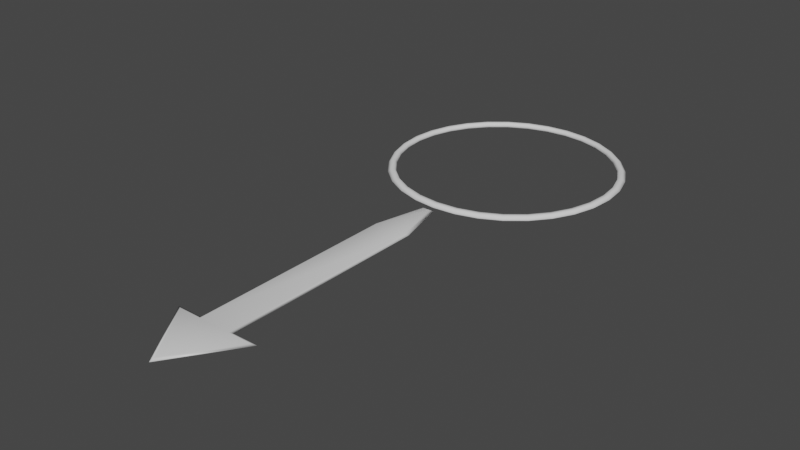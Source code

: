 # Source: ThrusterReticles.blend  (saved by Blender 2.80.75; exported with 4.5.12 LTS)
import bpy
from mathutils import Matrix  # noqa: F401  (used for matrix-valued properties, if any)

bpy.ops.wm.read_factory_settings(use_empty=True)
scene = bpy.context.scene
scene.name = 'Scene'

# ---- collections
col_collection = bpy.data.collections.new('Collection'); scene.collection.children.link(col_collection)

# ---- materials (node trees are filled in below, after node groups)
mat_material = bpy.data.materials.new('Material')
mat_material.alpha_threshold = 0.0
mat_material.use_transparent_shadow = False
mat_material.line_color = (0.0, 0.0, 0.0, 1.0)

# ---- material node trees
mat_material.use_nodes = True; mat_material.node_tree.nodes.clear()
_N = mat_material.node_tree.nodes; _L = mat_material.node_tree.links
n0 = _N.new('ShaderNodeOutputMaterial'); n0.name = 'Material Output'; n0.location = (300, 300)
n1 = _N.new('ShaderNodeBsdfPrincipled'); n1.name = 'Principled BSDF'; n1.location = (10, 300)
n1.distribution = 'GGX'
n1.subsurface_method = 'BURLEY'
n1.inputs[2].default_value = 0.4
n1.inputs[3].default_value = 1.45
n1.inputs[27].default_value = (0.0, 0.0, 0.0, 1.0)
n1.inputs[28].default_value = 1.0
_L.new(n1.outputs[0], n0.inputs[0])
n0.is_active_output = True

# ---- world
world_world = bpy.data.worlds.new('World'); scene.world = world_world
world_world.use_nodes = True; world_world.node_tree.nodes.clear()
_N = world_world.node_tree.nodes; _L = world_world.node_tree.links
n0 = _N.new('ShaderNodeOutputWorld'); n0.name = 'World Output'; n0.location = (300, 300)
n1 = _N.new('ShaderNodeBackground'); n1.name = 'Background'; n1.location = (10, 300)
n1.inputs[0].default_value = (0.05088, 0.05088, 0.05088, 1.0)
_L.new(n1.outputs[0], n0.inputs[0])
n0.is_active_output = True
world_world.color = (0.05088, 0.05088, 0.05088)
world_world.use_sun_shadow = False
world_world.sun_shadow_jitter_overblur = 0.0

# ---- meshes
me_cube = bpy.data.meshes.new('Cube')
me_cube.from_pydata([(0.25, -2.792, 0.025), (0.25, -2.792, -0.025), (0.0, -6.911, 0.025), (0.0, -6.911, -0.025), (-0.25, -2.792, 0.025), (-0.25, -2.792, -0.025), (0.0, -6.984, 0.0), (0.2925, -2.743, 0.0), (-0.25, -6.016, -0.025), (0.25, -6.016, 0.025), (-0.25, -6.016, 0.025), (0.25, -6.016, -0.025), (-0.6093, -6.016, -0.025), (0.6093, -6.016, 0.025), (-0.6093, -6.016, 0.025), (0.6093, -6.016, -0.025), (-0.2925, -2.743, 0.0), (0.2925, -5.969, 0.0), (-0.2925, -5.969, 0.0), (-0.6876, -5.969, 0.0), (0.6876, -5.969, 0.0), (0.05922, -1.983, 0.025), (0.05922, -1.983, -0.025), (-0.05922, -1.983, 0.025), (-0.05922, -1.983, -0.025), (0.09162, -1.934, 0.0), (-0.09162, -1.934, 0.0)], [], [(13, 14, 2), (11, 17, 20, 15), (18, 10, 4, 16), (12, 15, 3), (20, 13, 2, 6), (1, 5, 24, 22), (7, 0, 9, 17), (5, 1, 11, 8), (19, 14, 10, 18), (0, 4, 10, 9), (6, 2, 14, 19), (17, 9, 13, 20), (8, 11, 15, 12), (9, 10, 14, 13), (3, 6, 19, 12), (12, 19, 18, 8), (1, 7, 17, 11), (5, 16, 26, 24), (15, 20, 6, 3), (8, 18, 16, 5), (26, 23, 21, 25), (24, 26, 25, 22), (4, 0, 21, 23), (0, 7, 25, 21), (7, 1, 22, 25), (16, 4, 23, 26)])
me_cube.polygons.foreach_set('use_smooth', [True] * 26)
_uv = me_cube.uv_layers.new(name='UVMap')
_uv.uv.foreach_set('vector', [0.375, 0.1726, 0.625, 0.1726, 0.375, 0.25, 0.125, 0.6726, 0.25, 0.6726, 0.25, 0.6726, 0.125, 0.6726, 0.5, 0.5774, 0.625, 0.5774, 0.625, 0.75, 0.5, 0.75, 0.375, 0.9226, 0.625, 0.9226, 0.375, 1.0, 0.25, 0.6726, 0.375, 0.6726, 0.375, 0.75, 0.25, 0.75, 0.625, 0.75, 0.375, 0.75, 0.375, 0.75, 0.625, 0.75, 0.25, 0.5, 0.375, 0.5, 0.375, 0.6726, 0.25, 0.6726, 0.375, 0.75, 0.625, 0.75, 0.625, 0.9226, 0.375, 0.9226, 0.5, 0.5774, 0.625, 0.5774, 0.625, 0.5774, 0.5, 0.5774, 0.375, 0.0, 0.625, 0.0, 0.625, 0.1726, 0.375, 0.1726, 0.5, 0.5, 0.625, 0.5, 0.625, 0.5774, 0.5, 0.5774, 0.25, 0.6726, 0.375, 0.6726, 0.375, 0.6726, 0.25, 0.6726, 0.375, 0.9226, 0.625, 0.9226, 0.625, 0.9226, 0.375, 0.9226, 0.375, 0.1726, 0.625, 0.1726, 0.625, 0.1726, 0.375, 0.1726, 0.375, 0.5, 0.5, 0.5, 0.5, 0.5774, 0.375, 0.5774, 0.375, 0.5774, 0.5, 0.5774, 0.5, 0.5774, 0.375, 0.5774, 0.125, 0.5, 0.25, 0.5, 0.25, 0.6726, 0.125, 0.6726, 0.375, 0.75, 0.5, 0.75, 0.5, 0.75, 0.375, 0.75, 0.125, 0.6726, 0.25, 0.6726, 0.25, 0.75, 0.125, 0.75, 0.375, 0.5774, 0.5, 0.5774, 0.5, 0.75, 0.375, 0.75, 0.75, 0.5, 0.875, 0.5, 0.875, 0.75, 0.75, 0.75, 0.625, 0.5, 0.75, 0.5, 0.75, 0.75, 0.625, 0.75, 0.625, 0.0, 0.375, 0.0, 0.375, 0.0, 0.625, 0.0, 0.375, 0.5, 0.25, 0.5, 0.25, 0.5, 0.375, 0.5, 0.25, 0.5, 0.125, 0.5, 0.125, 0.5, 0.25, 0.5, 0.5, 0.75, 0.625, 0.75, 0.625, 0.75, 0.5, 0.75])
me_cube.materials.append(mat_material)
me_cube.use_remesh_preserve_volume = False
me_cube.use_remesh_preserve_attributes = False
me_cube.use_mirror_vertex_groups = False
me_cube.update()
me_circle = bpy.data.meshes.new('Circle')
me_circle.from_pydata([(2.26e-07, 1.734, -0.04373), (-0.3383, 1.701, -0.04373), (-0.6636, 1.602, -0.04373), (-0.9635, 1.442, -0.04373), (-1.226, 1.226, -0.04373), (-1.442, 0.9635, -0.04373), (-1.602, 0.6636, -0.04373), (-1.701, 0.3383, -0.04373), (-1.734, -4.426e-07, -0.04373), (-1.701, -0.3383, -0.04373), (-1.602, -0.6636, -0.04373), (-1.442, -0.9635, -0.04373), (-1.226, -1.226, -0.04373), (-0.9635, -1.442, -0.04373), (-0.6636, -1.602, -0.04373), (-0.3383, -1.701, -0.04373), (7.911e-07, -1.734, -0.04373), (0.3383, -1.701, -0.04373), (0.6636, -1.602, -0.04373), (0.9635, -1.442, -0.04373), (1.226, -1.226, -0.04373), (1.442, -0.9635, -0.04373), (1.602, -0.6636, -0.04373), (1.701, -0.3383, -0.04373), (1.734, 1.101e-06, -0.04373), (1.701, 0.3383, -0.04373), (1.602, 0.6636, -0.04373), (1.442, 0.9635, -0.04373), (1.226, 1.226, -0.04373), (0.9635, 1.442, -0.04373), (0.6636, 1.602, -0.04373), (0.3383, 1.701, -0.04373), (2.24e-07, 1.789, -0.04373), (-0.349, 1.754, -0.04373), (-0.6845, 1.653, -0.04373), (-0.9937, 1.487, -0.04373), (-1.265, 1.265, -0.04373), (-1.487, 0.9937, -0.04373), (-1.653, 0.6845, -0.04373), (-1.754, 0.349, -0.04373), (-1.789, -4.25e-07, -0.04373), (-1.754, -0.349, -0.04373), (-1.653, -0.6845, -0.04373), (-1.487, -0.9937, -0.04373), (-1.265, -1.265, -0.04373), (-0.9937, -1.487, -0.04373), (-0.6845, -1.653, -0.04373), (-0.349, -1.754, -0.04373), (8.069e-07, -1.789, -0.04373), (0.349, -1.754, -0.04373), (0.6845, -1.653, -0.04373), (0.9937, -1.487, -0.04373), (1.265, -1.265, -0.04373), (1.487, -0.9937, -0.04373), (1.653, -0.6845, -0.04373), (1.754, -0.349, -0.04373), (1.789, 1.167e-06, -0.04373), (1.754, 0.349, -0.04373), (1.653, 0.6845, -0.04373), (1.487, 0.9937, -0.04373), (1.265, 1.265, -0.04373), (0.9937, 1.487, -0.04373), (0.6845, 1.653, -0.04373), (0.349, 1.754, -0.04373), (-0.3383, 1.701, 0.04373), (2.26e-07, 1.734, 0.04373), (-0.6636, 1.602, 0.04373), (-0.9635, 1.442, 0.04373), (-1.226, 1.226, 0.04373), (-1.442, 0.9635, 0.04373), (-1.602, 0.6636, 0.04373), (-1.701, 0.3383, 0.04373), (-1.734, -4.426e-07, 0.04373), (-1.701, -0.3383, 0.04373), (-1.602, -0.6636, 0.04373), (-1.442, -0.9635, 0.04373), (-1.226, -1.226, 0.04373), (-0.9635, -1.442, 0.04373), (-0.6636, -1.602, 0.04373), (-0.3383, -1.701, 0.04373), (7.911e-07, -1.734, 0.04373), (0.3383, -1.701, 0.04373), (0.6636, -1.602, 0.04373), (0.9635, -1.442, 0.04373), (1.226, -1.226, 0.04373), (1.442, -0.9635, 0.04373), (1.602, -0.6636, 0.04373), (1.701, -0.3383, 0.04373), (1.734, 1.101e-06, 0.04373), (1.701, 0.3383, 0.04373), (1.602, 0.6636, 0.04373), (1.442, 0.9635, 0.04373), (1.226, 1.226, 0.04373), (0.9635, 1.442, 0.04373), (0.6636, 1.602, 0.04373), (0.3383, 1.701, 0.04373), (-0.349, 1.754, 0.04373), (2.24e-07, 1.789, 0.04373), (-0.6845, 1.653, 0.04373), (-0.9937, 1.487, 0.04373), (-1.265, 1.265, 0.04373), (-1.487, 0.9937, 0.04373), (-1.653, 0.6845, 0.04373), (-1.754, 0.349, 0.04373), (-1.789, -4.25e-07, 0.04373), (-1.754, -0.349, 0.04373), (-1.653, -0.6845, 0.04373), (-1.487, -0.9937, 0.04373), (-1.265, -1.265, 0.04373), (-0.9937, -1.487, 0.04373), (-0.6845, -1.653, 0.04373), (-0.349, -1.754, 0.04373), (8.069e-07, -1.789, 0.04373), (0.349, -1.754, 0.04373), (0.6845, -1.653, 0.04373), (0.9937, -1.487, 0.04373), (1.265, -1.265, 0.04373), (1.487, -0.9937, 0.04373), (1.653, -0.6845, 0.04373), (1.754, -0.349, 0.04373), (1.789, 1.167e-06, 0.04373), (1.754, 0.349, 0.04373), (1.653, 0.6845, 0.04373), (1.487, 0.9937, 0.04373), (1.265, 1.265, 0.04373), (0.9937, 1.487, 0.04373), (0.6845, 1.653, 0.04373), (0.349, 1.754, 0.04373), (0.359, -1.805, 0.0), (0.7042, -1.7, 0.0), (1.022, -1.53, 0.0), (1.301, -1.301, 0.0), (1.53, -1.022, 0.0), (1.7, -0.7042, 0.0), (1.805, -0.359, 0.0), (1.84, 1.207e-06, 0.0), (1.805, 0.359, 0.0), (1.7, 0.7042, 0.0), (1.53, 1.022, 0.0), (2.301e-07, 1.84, 0.0), (-0.359, 1.805, 0.0), (1.301, 1.301, 0.0), (-0.7042, 1.7, 0.0), (1.022, 1.53, 0.0), (-1.022, 1.53, 0.0), (0.7042, 1.7, 0.0), (-1.301, 1.301, 0.0), (0.359, 1.805, 0.0), (-1.53, 1.022, 0.0), (-1.7, 0.7042, 0.0), (-1.805, 0.359, 0.0), (-1.84, -4.309e-07, 0.0), (-1.805, -0.359, 0.0), (-1.7, -0.7042, 0.0), (-1.53, -1.022, 0.0), (-1.301, -1.301, 0.0), (-1.022, -1.53, 0.0), (-0.7042, -1.7, 0.0), (-0.359, -1.805, 0.0), (8.297e-07, -1.84, 0.0), (1.704, 1.063e-06, 0.0), (1.672, -0.3325, 0.0), (1.672, 0.3325, 0.0), (1.575, 0.6522, 0.0), (1.417, 0.9469, 0.0), (-0.3325, 1.672, 0.0), (2.223e-07, 1.704, 0.0), (1.205, 1.205, 0.0), (-0.6522, 1.575, 0.0), (0.9469, 1.417, 0.0), (-0.9469, 1.417, 0.0), (0.6522, 1.575, 0.0), (-1.205, 1.205, 0.0), (0.3325, 1.672, 0.0), (-1.417, 0.9469, 0.0), (-1.575, 0.6522, 0.0), (-1.672, 0.3325, 0.0), (-1.704, -4.538e-07, 0.0), (-1.672, -0.3325, 0.0), (-1.575, -0.6522, 0.0), (-1.417, -0.9469, 0.0), (-1.205, -1.205, 0.0), (-0.9469, -1.417, 0.0), (-0.6522, -1.575, 0.0), (-0.3325, -1.672, 0.0), (7.776e-07, -1.704, 0.0), (0.3325, -1.672, 0.0), (0.6522, -1.575, 0.0), (0.9469, -1.417, 0.0), (1.205, -1.205, 0.0), (1.417, -0.9469, 0.0), (1.575, -0.6522, 0.0)], [], [(18, 19, 51, 50), (5, 6, 38, 37), (19, 20, 52, 51), (6, 7, 39, 38), (20, 21, 53, 52), (7, 8, 40, 39), (21, 22, 54, 53), (8, 9, 41, 40), (22, 23, 55, 54), (9, 10, 42, 41), (23, 24, 56, 55), (10, 11, 43, 42), (24, 25, 57, 56), (11, 12, 44, 43), (25, 26, 58, 57), (12, 13, 45, 44), (26, 27, 59, 58), (13, 14, 46, 45), (0, 1, 33, 32), (27, 28, 60, 59), (14, 15, 47, 46), (1, 2, 34, 33), (28, 29, 61, 60), (15, 16, 48, 47), (2, 3, 35, 34), (29, 30, 62, 61), (16, 17, 49, 48), (3, 4, 36, 35), (30, 31, 63, 62), (17, 18, 50, 49), (4, 5, 37, 36), (31, 0, 32, 63), (82, 114, 115, 83), (69, 101, 102, 70), (83, 115, 116, 84), (70, 102, 103, 71), (84, 116, 117, 85), (71, 103, 104, 72), (85, 117, 118, 86), (72, 104, 105, 73), (86, 118, 119, 87), (73, 105, 106, 74), (87, 119, 120, 88), (74, 106, 107, 75), (88, 120, 121, 89), (75, 107, 108, 76), (89, 121, 122, 90), (76, 108, 109, 77), (90, 122, 123, 91), (77, 109, 110, 78), (65, 97, 96, 64), (91, 123, 124, 92), (78, 110, 111, 79), (64, 96, 98, 66), (92, 124, 125, 93), (79, 111, 112, 80), (66, 98, 99, 67), (93, 125, 126, 94), (80, 112, 113, 81), (67, 99, 100, 68), (94, 126, 127, 95), (81, 113, 114, 82), (68, 100, 101, 69), (95, 127, 97, 65), (129, 114, 113, 128), (161, 87, 88, 160), (130, 115, 114, 129), (160, 88, 89, 162), (131, 116, 115, 130), (162, 89, 90, 163), (132, 117, 116, 131), (163, 90, 91, 164), (166, 65, 64, 165), (133, 118, 117, 132), (164, 91, 92, 167), (165, 64, 66, 168), (134, 119, 118, 133), (167, 92, 93, 169), (168, 66, 67, 170), (135, 120, 119, 134), (169, 93, 94, 171), (170, 67, 68, 172), (136, 121, 120, 135), (171, 94, 95, 173), (172, 68, 69, 174), (137, 122, 121, 136), (173, 95, 65, 166), (174, 69, 70, 175), (138, 123, 122, 137), (140, 96, 97, 139), (175, 70, 71, 176), (141, 124, 123, 138), (142, 98, 96, 140), (176, 71, 72, 177), (143, 125, 124, 141), (144, 99, 98, 142), (177, 72, 73, 178), (145, 126, 125, 143), (146, 100, 99, 144), (178, 73, 74, 179), (147, 127, 126, 145), (148, 101, 100, 146), (179, 74, 75, 180), (139, 97, 127, 147), (149, 102, 101, 148), (180, 75, 76, 181), (150, 103, 102, 149), (181, 76, 77, 182), (151, 104, 103, 150), (182, 77, 78, 183), (152, 105, 104, 151), (183, 78, 79, 184), (153, 106, 105, 152), (184, 79, 80, 185), (154, 107, 106, 153), (185, 80, 81, 186), (155, 108, 107, 154), (186, 81, 82, 187), (156, 109, 108, 155), (187, 82, 83, 188), (157, 110, 109, 156), (188, 83, 84, 189), (158, 111, 110, 157), (189, 84, 85, 190), (159, 112, 111, 158), (190, 85, 86, 191), (128, 113, 112, 159), (191, 86, 87, 161), (49, 128, 159, 48), (48, 159, 158, 47), (47, 158, 157, 46), (46, 157, 156, 45), (45, 156, 155, 44), (44, 155, 154, 43), (43, 154, 153, 42), (42, 153, 152, 41), (41, 152, 151, 40), (40, 151, 150, 39), (39, 150, 149, 38), (38, 149, 148, 37), (32, 139, 147, 63), (37, 148, 146, 36), (63, 147, 145, 62), (36, 146, 144, 35), (62, 145, 143, 61), (35, 144, 142, 34), (61, 143, 141, 60), (34, 142, 140, 33), (60, 141, 138, 59), (33, 140, 139, 32), (59, 138, 137, 58), (58, 137, 136, 57), (57, 136, 135, 56), (56, 135, 134, 55), (55, 134, 133, 54), (54, 133, 132, 53), (53, 132, 131, 52), (52, 131, 130, 51), (51, 130, 129, 50), (50, 129, 128, 49), (22, 191, 161, 23), (21, 190, 191, 22), (20, 189, 190, 21), (19, 188, 189, 20), (18, 187, 188, 19), (17, 186, 187, 18), (16, 185, 186, 17), (15, 184, 185, 16), (14, 183, 184, 15), (13, 182, 183, 14), (12, 181, 182, 13), (11, 180, 181, 12), (10, 179, 180, 11), (9, 178, 179, 10), (8, 177, 178, 9), (7, 176, 177, 8), (6, 175, 176, 7), (5, 174, 175, 6), (31, 173, 166, 0), (4, 172, 174, 5), (30, 171, 173, 31), (3, 170, 172, 4), (29, 169, 171, 30), (2, 168, 170, 3), (28, 167, 169, 29), (1, 165, 168, 2), (27, 164, 167, 28), (0, 166, 165, 1), (26, 163, 164, 27), (25, 162, 163, 26), (24, 160, 162, 25), (23, 161, 160, 24)])
me_circle.polygons.foreach_set('use_smooth', [True] * 192)
_uv = me_circle.uv_layers.new(name='UVMap')
_uv.uv.foreach_set('vector', [0.0, 0.0, 0.0, 0.0, 0.0, 0.0, 0.0, 0.0, 0.0, 0.0, 0.0, 0.0, 0.0, 0.0, 0.0, 0.0, 0.0, 0.0, 0.0, 0.0, 0.0, 0.0, 0.0, 0.0, 0.0, 0.0, 0.0, 0.0, 0.0, 0.0, 0.0, 0.0, 0.0, 0.0, 0.0, 0.0, 0.0, 0.0, 0.0, 0.0, 0.0, 0.0, 0.0, 0.0, 0.0, 0.0, 0.0, 0.0, 0.0, 0.0, 0.0, 0.0, 0.0, 0.0, 0.0, 0.0, 0.0, 0.0, 0.0, 0.0, 0.0, 0.0, 0.0, 0.0, 0.0, 0.0, 0.0, 0.0, 0.0, 0.0, 0.0, 0.0, 0.0, 0.0, 0.0, 0.0, 0.0, 0.0, 0.0, 0.0, 0.0, 0.0, 0.0, 0.0, 0.0, 0.0, 0.0, 0.0, 0.0, 0.0, 0.0, 0.0, 0.0, 0.0, 0.0, 0.0, 0.0, 0.0, 0.0, 0.0, 0.0, 0.0, 0.0, 0.0, 0.0, 0.0, 0.0, 0.0, 0.0, 0.0, 0.0, 0.0, 0.0, 0.0, 0.0, 0.0, 0.0, 0.0, 0.0, 0.0, 0.0, 0.0, 0.0, 0.0, 0.0, 0.0, 0.0, 0.0, 0.0, 0.0, 0.0, 0.0, 0.0, 0.0, 0.0, 0.0, 0.0, 0.0, 0.0, 0.0, 0.0, 0.0, 0.0, 0.0, 0.0, 0.0, 0.0, 0.0, 0.0, 0.0, 0.0, 0.0, 0.0, 0.0, 0.0, 0.0, 0.0, 0.0, 0.0, 0.0, 0.0, 0.0, 0.0, 0.0, 0.0, 0.0, 0.0, 0.0, 0.0, 0.0, 0.0, 0.0, 0.0, 0.0, 0.0, 0.0, 0.0, 0.0, 0.0, 0.0, 0.0, 0.0, 0.0, 0.0, 0.0, 0.0, 0.0, 0.0, 0.0, 0.0, 0.0, 0.0, 0.0, 0.0, 0.0, 0.0, 0.0, 0.0, 0.0, 0.0, 0.0, 0.0, 0.0, 0.0, 0.0, 0.0, 0.0, 0.0, 0.0, 0.0, 0.0, 0.0, 0.0, 0.0, 0.0, 0.0, 0.0, 0.0, 0.0, 0.0, 0.0, 0.0, 0.0, 0.0, 0.0, 0.0, 0.0, 0.0, 0.0, 0.0, 0.0, 0.0, 0.0, 0.0, 0.0, 0.0, 0.0, 0.0, 0.0, 0.0, 0.0, 0.0, 0.0, 0.0, 0.0, 0.0, 0.0, 0.0, 0.0, 0.0, 0.0, 0.0, 0.0, 0.0, 0.0, 0.0, 0.0, 0.0, 0.0, 0.0, 0.0, 0.0, 0.0, 0.0, 0.0, 0.0, 0.0, 0.0, 0.0, 0.0, 0.0, 0.0, 0.0, 0.0, 0.0, 0.0, 0.0, 0.0, 0.0, 0.0, 0.0, 0.0, 0.0, 0.0, 0.0, 0.0, 0.0, 0.0, 0.0, 0.0, 0.0, 0.0, 0.0, 0.0, 0.0, 0.0, 0.0, 0.0, 0.0, 0.0, 0.0, 0.0, 0.0, 0.0, 0.0, 0.0, 0.0, 0.0, 0.0, 0.0, 0.0, 0.0, 0.0, 0.0, 0.0, 0.0, 0.0, 0.0, 0.0, 0.0, 0.0, 0.0, 0.0, 0.0, 0.0, 0.0, 0.0, 0.0, 0.0, 0.0, 0.0, 0.0, 0.0, 0.0, 0.0, 0.0, 0.0, 0.0, 0.0, 0.0, 0.0, 0.0, 0.0, 0.0, 0.0, 0.0, 0.0, 0.0, 0.0, 0.0, 0.0, 0.0, 0.0, 0.0, 0.0, 0.0, 0.0, 0.0, 0.0, 0.0, 0.0, 0.0, 0.0, 0.0, 0.0, 0.0, 0.0, 0.0, 0.0, 0.0, 0.0, 0.0, 0.0, 0.0, 0.0, 0.0, 0.0, 0.0, 0.0, 0.0, 0.0, 0.0, 0.0, 0.0, 0.0, 0.0, 0.0, 0.0, 0.0, 0.0, 0.0, 0.0, 0.0, 0.0, 0.0, 0.0, 0.0, 0.0, 0.0, 0.0, 0.0, 0.0, 0.0, 0.0, 0.0, 0.0, 0.0, 0.0, 0.0, 0.0, 0.0, 0.0, 0.0, 0.0, 0.0, 0.0, 0.0, 0.0, 0.0, 0.0, 0.0, 0.0, 0.0, 0.0, 0.0, 0.0, 0.0, 0.0, 0.0, 0.0, 0.0, 0.0, 0.0, 0.0, 0.0, 0.0, 0.0, 0.0, 0.0, 0.0, 0.0, 0.0, 0.0, 0.0, 0.0, 0.0, 0.0, 0.0, 0.0, 0.0, 0.0, 0.0, 0.0, 0.0, 0.0, 0.0, 0.0, 0.0, 0.0, 0.0, 0.0, 0.0, 0.0, 0.0, 0.0, 0.0, 0.0, 0.0, 0.0, 0.0, 0.0, 0.0, 0.0, 0.0, 0.0, 0.0, 0.0, 0.0, 0.0, 0.0, 0.0, 0.0, 0.0, 0.0, 0.0, 0.0, 0.0, 0.0, 0.0, 0.0, 0.0, 0.0, 0.0, 0.0, 0.0, 0.0, 0.0, 0.0, 0.0, 0.0, 0.0, 0.0, 0.0, 0.0, 0.0, 0.0, 0.0, 0.0, 0.0, 0.0, 0.0, 0.0, 0.0, 0.0, 0.0, 0.0, 0.0, 0.0, 0.0, 0.0, 0.0, 0.0, 0.0, 0.0, 0.0, 0.0, 0.0, 0.0, 0.0, 0.0, 0.0, 0.0, 0.0, 0.0, 0.0, 0.0, 0.0, 0.0, 0.0, 0.0, 0.0, 0.0, 0.0, 0.0, 0.0, 0.0, 0.0, 0.0, 0.0, 0.0, 0.0, 0.0, 0.0, 0.0, 0.0, 0.0, 0.0, 0.0, 0.0, 0.0, 0.0, 0.0, 0.0, 0.0, 0.0, 0.0, 0.0, 0.0, 0.0, 0.0, 0.0, 0.0, 0.0, 0.0, 0.0, 0.0, 0.0, 0.0, 0.0, 0.0, 0.0, 0.0, 0.0, 0.0, 0.0, 0.0, 0.0, 0.0, 0.0, 0.0, 0.0, 0.0, 0.0, 0.0, 0.0, 0.0, 0.0, 0.0, 0.0, 0.0, 0.0, 0.0, 0.0, 0.0, 0.0, 0.0, 0.0, 0.0, 0.0, 0.0, 0.0, 0.0, 0.0, 0.0, 0.0, 0.0, 0.0, 0.0, 0.0, 0.0, 0.0, 0.0, 0.0, 0.0, 0.0, 0.0, 0.0, 0.0, 0.0, 0.0, 0.0, 0.0, 0.0, 0.0, 0.0, 0.0, 0.0, 0.0, 0.0, 0.0, 0.0, 0.0, 0.0, 0.0, 0.0, 0.0, 0.0, 0.0, 0.0, 0.0, 0.0, 0.0, 0.0, 0.0, 0.0, 0.0, 0.0, 0.0, 0.0, 0.0, 0.0, 0.0, 0.0, 0.0, 0.0, 0.0, 0.0, 0.0, 0.0, 0.0, 0.0, 0.0, 0.0, 0.0, 0.0, 0.0, 0.0, 0.0, 0.0, 0.0, 0.0, 0.0, 0.0, 0.0, 0.0, 0.0, 0.0, 0.0, 0.0, 0.0, 0.0, 0.0, 0.0, 0.0, 0.0, 0.0, 0.0, 0.0, 0.0, 0.0, 0.0, 0.0, 0.0, 0.0, 0.0, 0.0, 0.0, 0.0, 0.0, 0.0, 0.0, 0.0, 0.0, 0.0, 0.0, 0.0, 0.0, 0.0, 0.0, 0.0, 0.0, 0.0, 0.0, 0.0, 0.0, 0.0, 0.0, 0.0, 0.0, 0.0, 0.0, 0.0, 0.0, 0.0, 0.0, 0.0, 0.0, 0.0, 0.0, 0.0, 0.0, 0.0, 0.0, 0.0, 0.0, 0.0, 0.0, 0.0, 0.0, 0.0, 0.0, 0.0, 0.0, 0.0, 0.0, 0.0, 0.0, 0.0, 0.0, 0.0, 0.0, 0.0, 0.0, 0.0, 0.0, 0.0, 0.0, 0.0, 0.0, 0.0, 0.0, 0.0, 0.0, 0.0, 0.0, 0.0, 0.0, 0.0, 0.0, 0.0, 0.0, 0.0, 0.0, 0.0, 0.0, 0.0, 0.0, 0.0, 0.0, 0.0, 0.0, 0.0, 0.0, 0.0, 0.0, 0.0, 0.0, 0.0, 0.0, 0.0, 0.0, 0.0, 0.0, 0.0, 0.0, 0.0, 0.0, 0.0, 0.0, 0.0, 0.0, 0.0, 0.0, 0.0, 0.0, 0.0, 0.0, 0.0, 0.0, 0.0, 0.0, 0.0, 0.0, 0.0, 0.0, 0.0, 0.0, 0.0, 0.0, 0.0, 0.0, 0.0, 0.0, 0.0, 0.0, 0.0, 0.0, 0.0, 0.0, 0.0, 0.0, 0.0, 0.0, 0.0, 0.0, 0.0, 0.0, 0.0, 0.0, 0.0, 0.0, 0.0, 0.0, 0.0, 0.0, 0.0, 0.0, 0.0, 0.0, 0.0, 0.0, 0.0, 0.0, 0.0, 0.0, 0.0, 0.0, 0.0, 0.0, 0.0, 0.0, 0.0, 0.0, 0.0, 0.0, 0.0, 0.0, 0.0, 0.0, 0.0, 0.0, 0.0, 0.0, 0.0, 0.0, 0.0, 0.0, 0.0, 0.0, 0.0, 0.0, 0.0, 0.0, 0.0, 0.0, 0.0, 0.0, 0.0, 0.0, 0.0, 0.0, 0.0, 0.0, 0.0, 0.0, 0.0, 0.0, 0.0, 0.0, 0.0, 0.0, 0.0, 0.0, 0.0, 0.0, 0.0, 0.0, 0.0, 0.0, 0.0, 0.0, 0.0, 0.0, 0.0, 0.0, 0.0, 0.0, 0.0, 0.0, 0.0, 0.0, 0.0, 0.0, 0.0, 0.0, 0.0, 0.0, 0.0, 0.0, 0.0, 0.0, 0.0, 0.0, 0.0, 0.0, 0.0, 0.0, 0.0, 0.0, 0.0, 0.0, 0.0, 0.0, 0.0, 0.0, 0.0, 0.0, 0.0, 0.0, 0.0, 0.0, 0.0, 0.0, 0.0, 0.0, 0.0, 0.0, 0.0, 0.0, 0.0, 0.0, 0.0, 0.0, 0.0, 0.0, 0.0, 0.0, 0.0, 0.0, 0.0, 0.0, 0.0, 0.0, 0.0, 0.0, 0.0, 0.0, 0.0, 0.0, 0.0, 0.0, 0.0, 0.0, 0.0, 0.0, 0.0, 0.0, 0.0, 0.0, 0.0, 0.0, 0.0, 0.0, 0.0, 0.0, 0.0, 0.0, 0.0, 0.0, 0.0, 0.0, 0.0, 0.0, 0.0, 0.0, 0.0, 0.0, 0.0, 0.0, 0.0, 0.0, 0.0, 0.0, 0.0, 0.0, 0.0, 0.0, 0.0, 0.0, 0.0, 0.0, 0.0, 0.0, 0.0, 0.0, 0.0, 0.0, 0.0, 0.0, 0.0, 0.0, 0.0, 0.0, 0.0, 0.0, 0.0, 0.0, 0.0, 0.0, 0.0, 0.0, 0.0, 0.0, 0.0, 0.0, 0.0, 0.0, 0.0, 0.0, 0.0, 0.0, 0.0, 0.0, 0.0, 0.0, 0.0, 0.0, 0.0, 0.0, 0.0, 0.0, 0.0, 0.0, 0.0, 0.0, 0.0, 0.0, 0.0, 0.0, 0.0, 0.0, 0.0, 0.0, 0.0, 0.0, 0.0, 0.0, 0.0, 0.0, 0.0, 0.0, 0.0, 0.0, 0.0, 0.0, 0.0, 0.0, 0.0, 0.0, 0.0, 0.0, 0.0, 0.0, 0.0, 0.0, 0.0, 0.0, 0.0, 0.0, 0.0, 0.0, 0.0, 0.0, 0.0, 0.0, 0.0, 0.0, 0.0, 0.0, 0.0, 0.0, 0.0, 0.0, 0.0, 0.0, 0.0, 0.0, 0.0, 0.0, 0.0, 0.0, 0.0, 0.0, 0.0, 0.0, 0.0, 0.0, 0.0, 0.0, 0.0, 0.0, 0.0, 0.0, 0.0, 0.0, 0.0, 0.0, 0.0, 0.0, 0.0, 0.0, 0.0, 0.0, 0.0, 0.0, 0.0, 0.0, 0.0, 0.0, 0.0, 0.0, 0.0, 0.0, 0.0, 0.0, 0.0, 0.0, 0.0, 0.0, 0.0, 0.0, 0.0, 0.0, 0.0, 0.0, 0.0, 0.0, 0.0, 0.0, 0.0, 0.0, 0.0, 0.0, 0.0, 0.0, 0.0, 0.0, 0.0, 0.0, 0.0, 0.0, 0.0, 0.0, 0.0, 0.0, 0.0, 0.0, 0.0, 0.0, 0.0, 0.0, 0.0, 0.0, 0.0, 0.0, 0.0, 0.0, 0.0, 0.0, 0.0, 0.0, 0.0, 0.0, 0.0, 0.0, 0.0, 0.0, 0.0, 0.0, 0.0, 0.0, 0.0, 0.0, 0.0, 0.0, 0.0, 0.0, 0.0, 0.0, 0.0, 0.0, 0.0, 0.0, 0.0, 0.0, 0.0, 0.0, 0.0, 0.0, 0.0, 0.0, 0.0, 0.0, 0.0, 0.0, 0.0, 0.0, 0.0, 0.0, 0.0, 0.0, 0.0, 0.0, 0.0, 0.0, 0.0, 0.0, 0.0, 0.0, 0.0, 0.0, 0.0, 0.0, 0.0, 0.0, 0.0, 0.0, 0.0, 0.0, 0.0, 0.0, 0.0, 0.0, 0.0, 0.0, 0.0, 0.0, 0.0, 0.0, 0.0, 0.0, 0.0, 0.0, 0.0, 0.0, 0.0, 0.0, 0.0, 0.0, 0.0, 0.0, 0.0, 0.0, 0.0, 0.0, 0.0, 0.0, 0.0, 0.0, 0.0, 0.0, 0.0, 0.0, 0.0, 0.0, 0.0, 0.0, 0.0, 0.0, 0.0, 0.0, 0.0, 0.0, 0.0, 0.0, 0.0, 0.0, 0.0, 0.0, 0.0, 0.0, 0.0, 0.0, 0.0, 0.0, 0.0, 0.0, 0.0, 0.0, 0.0, 0.0, 0.0, 0.0, 0.0, 0.0, 0.0, 0.0, 0.0, 0.0, 0.0, 0.0, 0.0, 0.0, 0.0, 0.0, 0.0, 0.0, 0.0, 0.0, 0.0, 0.0, 0.0, 0.0, 0.0, 0.0, 0.0, 0.0, 0.0, 0.0, 0.0, 0.0, 0.0, 0.0, 0.0, 0.0, 0.0, 0.0, 0.0, 0.0, 0.0, 0.0, 0.0, 0.0, 0.0, 0.0, 0.0, 0.0, 0.0, 0.0, 0.0, 0.0, 0.0, 0.0, 0.0, 0.0, 0.0, 0.0, 0.0, 0.0, 0.0, 0.0, 0.0, 0.0, 0.0, 0.0, 0.0, 0.0, 0.0, 0.0, 0.0, 0.0, 0.0, 0.0, 0.0, 0.0, 0.0, 0.0, 0.0, 0.0, 0.0, 0.0, 0.0, 0.0, 0.0, 0.0, 0.0, 0.0, 0.0, 0.0, 0.0, 0.0, 0.0, 0.0, 0.0, 0.0, 0.0, 0.0, 0.0, 0.0, 0.0, 0.0, 0.0, 0.0, 0.0, 0.0, 0.0, 0.0, 0.0, 0.0, 0.0, 0.0, 0.0, 0.0, 0.0, 0.0, 0.0, 0.0, 0.0, 0.0, 0.0, 0.0, 0.0, 0.0, 0.0, 0.0, 0.0, 0.0, 0.0, 0.0, 0.0, 0.0, 0.0, 0.0, 0.0, 0.0, 0.0, 0.0, 0.0, 0.0, 0.0, 0.0, 0.0, 0.0, 0.0, 0.0, 0.0, 0.0, 0.0, 0.0, 0.0, 0.0, 0.0, 0.0, 0.0, 0.0, 0.0, 0.0, 0.0, 0.0, 0.0, 0.0, 0.0, 0.0, 0.0, 0.0, 0.0, 0.0, 0.0, 0.0, 0.0, 0.0, 0.0, 0.0, 0.0, 0.0, 0.0, 0.0, 0.0, 0.0, 0.0, 0.0, 0.0, 0.0, 0.0, 0.0, 0.0, 0.0, 0.0, 0.0, 0.0, 0.0, 0.0, 0.0, 0.0, 0.0, 0.0, 0.0, 0.0, 0.0, 0.0, 0.0, 0.0, 0.0, 0.0, 0.0, 0.0])
me_circle.use_remesh_preserve_volume = False
me_circle.use_remesh_preserve_attributes = False
me_circle.use_mirror_vertex_groups = False
me_circle.update()

# ---- objects
ob_flyreticle = bpy.data.objects.new('FlyReticle', me_cube)
ob_dashreticle = bpy.data.objects.new('DashReticle', me_circle)

# ---- transforms, parenting, visibility, modifiers, constraints
ob_flyreticle.location = (0.0, 0.0, 0.0)
ob_flyreticle.lock_rotations_4d = False
ob_flyreticle.empty_display_type = 'ARROWS'
ob_flyreticle.lineart.crease_threshold = 0.0
ob_dashreticle.location = (0.0, 0.0, 0.0)
ob_dashreticle.lineart.crease_threshold = 0.0

# ---- collection membership
col_collection.objects.link(ob_flyreticle)
col_collection.objects.link(ob_dashreticle)

# ---- scene / render settings (as saved in the file)
scene.frame_start = 1; scene.frame_end = 250; scene.frame_set(1)
scene.render.engine = 'BLENDER_EEVEE_NEXT'
scene.cycles.use_denoising = False
scene.cycles.samples = 128
scene.cycles.sampling_pattern = 'TABULATED_SOBOL'
scene.cycles.use_adaptive_sampling = False
scene.cycles.use_light_tree = False
scene.view_settings.view_transform = 'Filmic'
bpy.context.view_layer.update()

# ---- added for rendering (the .blend has no active camera and no usable light): camera, sun
cam_auto = bpy.data.cameras.new('AutoCamera')
cam_auto.lens = 50.0
cam_auto.sensor_width = 36.0
cam_auto.clip_end = 1000.0
ob_auto_camera = bpy.data.objects.new('AutoCamera', cam_auto)
scene.collection.objects.link(ob_auto_camera)
ob_auto_camera.location = (8.84642, -13.1877, 7.07714)
ob_auto_camera.rotation_euler = (1.09748, -7.21219e-08, 0.694738)
scene.camera = ob_auto_camera
light_auto_sun = bpy.data.lights.new('AutoSun', 'SUN')
light_auto_sun.energy = 3.0
light_auto_sun.angle = 0.0523599
ob_auto_sun = bpy.data.objects.new('AutoSun', light_auto_sun)
scene.collection.objects.link(ob_auto_sun)
ob_auto_sun.rotation_euler = (0.872665, 0.174533, 0.523599)
bpy.context.view_layer.update()
